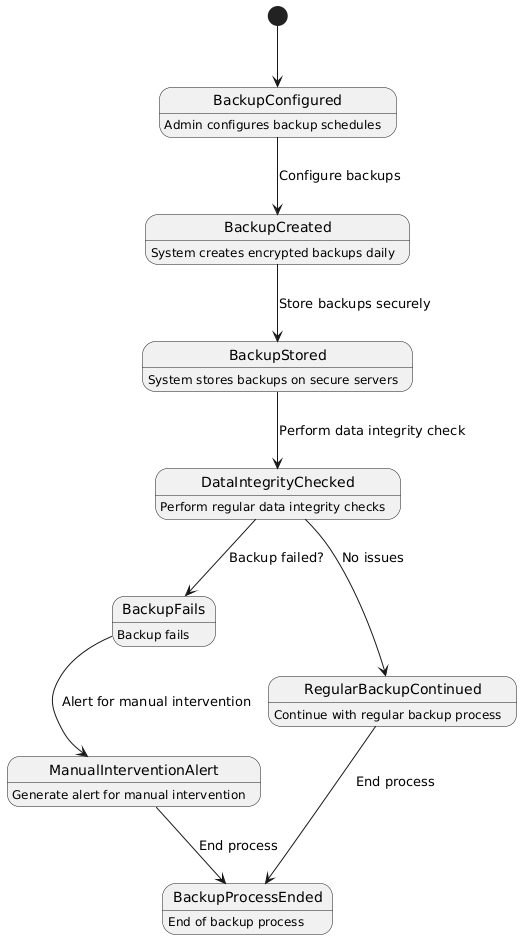

The diagram above was rendered by PlantUML. Its source (embedded in the PNG):
@startuml
[*] --> BackupConfigured

BackupConfigured : Admin configures backup schedules
BackupCreated : System creates encrypted backups daily
BackupStored : System stores backups on secure servers
DataIntegrityChecked : Perform regular data integrity checks
BackupFails : Backup fails
ManualInterventionAlert : Generate alert for manual intervention
RegularBackupContinued : Continue with regular backup process
BackupProcessEnded : End of backup process

BackupConfigured --> BackupCreated : Configure backups
BackupCreated --> BackupStored : Store backups securely
BackupStored --> DataIntegrityChecked : Perform data integrity check
DataIntegrityChecked --> BackupFails : Backup failed?
BackupFails --> ManualInterventionAlert : Alert for manual intervention
ManualInterventionAlert --> BackupProcessEnded : End process

DataIntegrityChecked --> RegularBackupContinued : No issues
RegularBackupContinued --> BackupProcessEnded : End process
@enduml